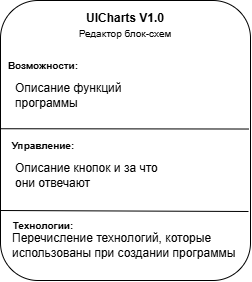

The diagram above was exported from draw.io. Its source (the exported page's mxGraphModel, read from the mxfile embedded in the PNG):
<mxGraphModel dx="365" dy="681" grid="1" gridSize="10" guides="1" tooltips="1" connect="1" arrows="1" fold="1" page="1" pageScale="1" pageWidth="827" pageHeight="1169" math="0" shadow="0">
  <root>
    <mxCell id="0" />
    <mxCell id="1" parent="0" />
    <mxCell id="KtnsPAV_3gT2JmYTwZXJ-1" value="" style="rounded=1;whiteSpace=wrap;html=1;" vertex="1" parent="1">
      <mxGeometry x="400" y="280" width="250" height="280" as="geometry" />
    </mxCell>
    <mxCell id="KtnsPAV_3gT2JmYTwZXJ-2" value="&lt;b&gt;UICharts V1.0&lt;/b&gt;&lt;div&gt;&lt;font style=&quot;font-size: 10px;&quot;&gt;Редактор блок-схем&lt;/font&gt;&lt;/div&gt;" style="text;html=1;whiteSpace=wrap;strokeColor=none;fillColor=none;align=center;verticalAlign=middle;rounded=0;" vertex="1" parent="1">
      <mxGeometry x="461.25" y="290" width="127.5" height="30" as="geometry" />
    </mxCell>
    <mxCell id="KtnsPAV_3gT2JmYTwZXJ-3" value="&lt;font style=&quot;font-size: 10px;&quot;&gt;&lt;b&gt;Возможности:&lt;/b&gt;&lt;/font&gt;" style="text;html=1;whiteSpace=wrap;strokeColor=none;fillColor=none;align=center;verticalAlign=middle;rounded=0;" vertex="1" parent="1">
      <mxGeometry x="413" y="330" width="60" height="30" as="geometry" />
    </mxCell>
    <mxCell id="KtnsPAV_3gT2JmYTwZXJ-4" value="" style="endArrow=none;html=1;rounded=0;entryX=0.003;entryY=0.458;entryDx=0;entryDy=0;entryPerimeter=0;exitX=0.994;exitY=0.459;exitDx=0;exitDy=0;exitPerimeter=0;" edge="1" parent="1" source="KtnsPAV_3gT2JmYTwZXJ-1" target="KtnsPAV_3gT2JmYTwZXJ-1">
      <mxGeometry width="50" height="50" relative="1" as="geometry">
        <mxPoint x="490" y="490" as="sourcePoint" />
        <mxPoint x="540" y="440" as="targetPoint" />
      </mxGeometry>
    </mxCell>
    <mxCell id="KtnsPAV_3gT2JmYTwZXJ-5" value="&lt;font style=&quot;font-size: 10px;&quot;&gt;&lt;b&gt;Управление:&lt;/b&gt;&lt;/font&gt;" style="text;html=1;whiteSpace=wrap;strokeColor=none;fillColor=none;align=center;verticalAlign=middle;rounded=0;" vertex="1" parent="1">
      <mxGeometry x="413" y="410" width="60" height="30" as="geometry" />
    </mxCell>
    <mxCell id="KtnsPAV_3gT2JmYTwZXJ-6" value="" style="endArrow=none;html=1;rounded=0;entryX=0.003;entryY=0.458;entryDx=0;entryDy=0;entryPerimeter=0;exitX=0.994;exitY=0.459;exitDx=0;exitDy=0;exitPerimeter=0;" edge="1" parent="1">
      <mxGeometry width="50" height="50" relative="1" as="geometry">
        <mxPoint x="648" y="491" as="sourcePoint" />
        <mxPoint x="400" y="490" as="targetPoint" />
      </mxGeometry>
    </mxCell>
    <mxCell id="KtnsPAV_3gT2JmYTwZXJ-7" value="&lt;font style=&quot;font-size: 10px;&quot;&gt;&lt;b&gt;Технологии:&lt;/b&gt;&lt;/font&gt;" style="text;html=1;whiteSpace=wrap;strokeColor=none;fillColor=none;align=center;verticalAlign=middle;rounded=0;" vertex="1" parent="1">
      <mxGeometry x="413" y="490" width="60" height="30" as="geometry" />
    </mxCell>
    <mxCell id="KtnsPAV_3gT2JmYTwZXJ-8" value="Описание кнопок и за что они отвечают" style="text;html=1;whiteSpace=wrap;strokeColor=none;fillColor=none;align=left;verticalAlign=middle;rounded=0;" vertex="1" parent="1">
      <mxGeometry x="413" y="440" width="147" height="30" as="geometry" />
    </mxCell>
    <mxCell id="KtnsPAV_3gT2JmYTwZXJ-9" value="Описание функций программы" style="text;html=1;whiteSpace=wrap;strokeColor=none;fillColor=none;align=left;verticalAlign=middle;rounded=0;" vertex="1" parent="1">
      <mxGeometry x="413" y="360" width="147" height="30" as="geometry" />
    </mxCell>
    <mxCell id="KtnsPAV_3gT2JmYTwZXJ-10" value="Перечисление технологий, которые использованы при создании программы" style="text;html=1;whiteSpace=wrap;strokeColor=none;fillColor=none;align=left;verticalAlign=middle;rounded=0;" vertex="1" parent="1">
      <mxGeometry x="410" y="510" width="240" height="30" as="geometry" />
    </mxCell>
  </root>
</mxGraphModel>